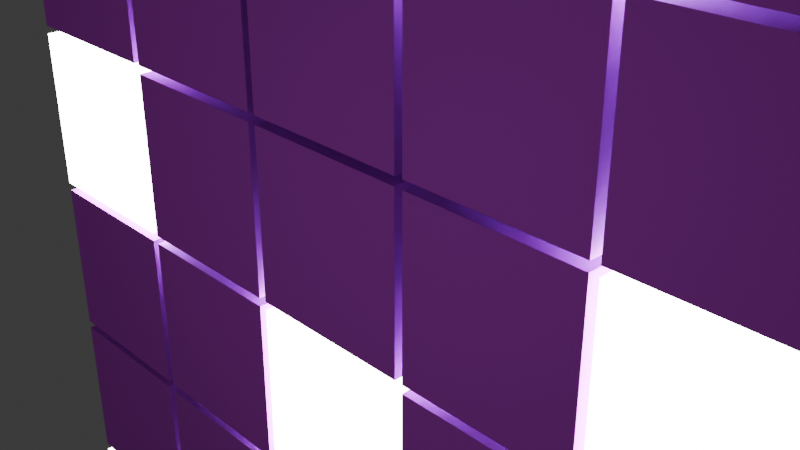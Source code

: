 # Source: testing-1.blend  (saved by Blender 4.5.88; exported with 4.5.12 LTS)
import bpy
from mathutils import Matrix  # noqa: F401  (used for matrix-valued properties, if any)

bpy.ops.wm.read_factory_settings(use_empty=True)
scene = bpy.context.scene
scene.name = 'Scene'

# ---- collections
col_collection = bpy.data.collections.new('Collection'); scene.collection.children.link(col_collection)

# ---- images (referenced by path relative to the original .blend; pixels are not part of the script)
import os
ASSET_DIR = os.environ.get("B2B_ASSET_DIR", "")  # directory of the original .blend (textures are referenced by path, not embedded)
HERE = os.path.dirname(os.path.abspath(__file__))  # packed textures are extracted next to this script under _unpacked/

def load_image(name, relpath, width, height, colorspace="sRGB"):
    """Load a texture the original file referenced (path relative to the .blend, or extracted next to this script)."""
    p = next((c for c in (os.path.join(HERE, relpath), os.path.join(ASSET_DIR, relpath)) if relpath and os.path.exists(c)), "")
    if p:
        img = bpy.data.images.load(p, check_existing=True)
        img.name = name
    else:  # same state as the original file: an image datablock whose file is absent (Cycles renders it pink)
        img = bpy.data.images.new(name, width, height)
        img.source = "FILE"
        img.filepath = "//" + (relpath or name)
    img.colorspace_settings.name = colorspace
    return img
img_iluminated_floor = load_image('iluminated-floor', 'iluminated-floor.png', 1024, 1024, 'sRGB')

# ---- materials (node trees are filled in below, after node groups)
mat_text_decorative = bpy.data.materials.new('Text-decorative')
mat_material = bpy.data.materials.new('Material')

# ---- material node trees
mat_text_decorative.use_nodes = True; mat_text_decorative.node_tree.nodes.clear()
_N = mat_text_decorative.node_tree.nodes; _L = mat_text_decorative.node_tree.links
n0 = _N.new('ShaderNodeOutputMaterial'); n0.name = 'Material Output'; n0.location = (200, 100)
n1 = _N.new('ShaderNodeEmission'); n1.name = 'Emission'; n1.location = (-200, 100)
n1.inputs[1].default_value = 18.7
_L.new(n1.outputs[0], n0.inputs[0])
n0.is_active_output = True
mat_material.use_nodes = True; mat_material.node_tree.nodes.clear()
_N = mat_material.node_tree.nodes; _L = mat_material.node_tree.links
n0 = _N.new('ShaderNodeBsdfPrincipled'); n0.name = 'Principled BSDF'; n0.location = (-200, 100)
n0.inputs[0].default_value = (0.835, 0.08632, 1.0, 1.0)
n0.inputs[1].default_value = 0.5078
n0.inputs[2].default_value = 0.7228
n1 = _N.new('ShaderNodeOutputMaterial'); n1.name = 'Material Output'; n1.location = (200, 100)
n2 = _N.new('ShaderNodeTexImage'); n2.name = 'Image Texture'; n2.location = (-628, 80)
n2.image = img_iluminated_floor
_L.new(n0.outputs[0], n1.inputs[0])
n1.is_active_output = True

# ---- world
world_world = bpy.data.worlds.new('World'); scene.world = world_world
world_world.use_nodes = True; world_world.node_tree.nodes.clear()
_N = world_world.node_tree.nodes; _L = world_world.node_tree.links
n0 = _N.new('ShaderNodeOutputWorld'); n0.name = 'World Output'; n0.location = (200, 100)
n1 = _N.new('ShaderNodeBackground'); n1.name = 'Background'; n1.location = (-200, 100)
n1.inputs[0].default_value = (0.05088, 0.05088, 0.05088, 1.0)
_L.new(n1.outputs[0], n0.inputs[0])
n0.is_active_output = True
world_world.color = (0.05088, 0.05088, 0.05088)
world_world.sun_shadow_jitter_overblur = 0.0

# ---- cameras
cam_camera = bpy.data.cameras.new('Camera')
cam_camera.clip_end = 100.0
cam_camera.ortho_scale = 7.314

# ---- meshes
me_cube_002 = bpy.data.meshes.new('Cube.002')
me_cube_002.from_pydata([(-1.0, -1.0, -1.0), (-1.0, -1.0, 1.0), (-1.0, 1.0, -1.0), (-1.0, 1.0, 1.0), (1.0, -1.0, -1.0), (1.0, -1.0, 1.0), (1.0, 1.0, -1.0), (1.0, 1.0, 1.0)], [], [(0, 1, 3, 2), (2, 3, 7, 6), (6, 7, 5, 4), (4, 5, 1, 0), (2, 6, 4, 0), (7, 3, 1, 5)])
_uv = me_cube_002.uv_layers.new(name='UVMap')
_uv.uv.foreach_set('vector', [0.375, 0.0, 0.625, 0.0, 0.625, 0.25, 0.375, 0.25, 0.375, 0.25, 0.625, 0.25, 0.625, 0.5, 0.375, 0.5, 0.375, 0.5, 0.625, 0.5, 0.625, 0.75, 0.375, 0.75, 0.375, 0.75, 0.625, 0.75, 0.625, 1.0, 0.375, 1.0, 0.125, 0.5, 0.375, 0.5, 0.375, 0.75, 0.125, 0.75, 0.625, 0.5, 0.875, 0.5, 0.875, 0.75, 0.625, 0.75])
me_cube_002.materials.append(mat_text_decorative)
me_cube_002.update()
me_cube_004 = bpy.data.meshes.new('Cube.004')
me_cube_004.from_pydata([(-1.0, -1.0, -1.0), (-1.0, -1.0, 1.0), (-1.0, 1.0, -1.0), (-1.0, 1.0, 1.0), (1.0, -1.0, -1.0), (1.0, -1.0, 1.0), (1.0, 1.0, -1.0), (1.0, 1.0, 1.0)], [], [(0, 1, 3, 2), (2, 3, 7, 6), (6, 7, 5, 4), (4, 5, 1, 0), (2, 6, 4, 0), (7, 3, 1, 5)])
_uv = me_cube_004.uv_layers.new(name='UVMap')
_uv.uv.foreach_set('vector', [0.375, 0.0, 0.625, 0.0, 0.625, 0.25, 0.375, 0.25, 0.375, 0.25, 0.625, 0.25, 0.625, 0.5, 0.375, 0.5, 0.375, 0.5, 0.625, 0.5, 0.625, 0.75, 0.375, 0.75, 0.375, 0.75, 0.625, 0.75, 0.625, 1.0, 0.375, 1.0, 0.125, 0.5, 0.375, 0.5, 0.375, 0.75, 0.125, 0.75, 0.625, 0.5, 0.875, 0.5, 0.875, 0.75, 0.625, 0.75])
me_cube_004.materials.append(mat_text_decorative)
me_cube_004.update()
me_cube_013 = bpy.data.meshes.new('Cube.013')
me_cube_013.from_pydata([(-1.0, -1.0, -1.0), (-1.0, -1.0, 1.0), (-1.0, 1.0, -1.0), (-1.0, 1.0, 1.0), (1.0, -1.0, -1.0), (1.0, -1.0, 1.0), (1.0, 1.0, -1.0), (1.0, 1.0, 1.0)], [], [(0, 1, 3, 2), (2, 3, 7, 6), (6, 7, 5, 4), (4, 5, 1, 0), (2, 6, 4, 0), (7, 3, 1, 5)])
_uv = me_cube_013.uv_layers.new(name='UVMap')
_uv.uv.foreach_set('vector', [0.375, 0.0, 0.625, 0.0, 0.625, 0.25, 0.375, 0.25, 0.375, 0.25, 0.625, 0.25, 0.625, 0.5, 0.375, 0.5, 0.375, 0.5, 0.625, 0.5, 0.625, 0.75, 0.375, 0.75, 0.375, 0.75, 0.625, 0.75, 0.625, 1.0, 0.375, 1.0, 0.125, 0.5, 0.375, 0.5, 0.375, 0.75, 0.125, 0.75, 0.625, 0.5, 0.875, 0.5, 0.875, 0.75, 0.625, 0.75])
me_cube_013.materials.append(mat_text_decorative)
me_cube_013.update()
me_cube_014 = bpy.data.meshes.new('Cube.014')
me_cube_014.from_pydata([(-1.0, -1.0, -1.0), (-1.0, -1.0, 1.0), (-1.0, 1.0, -1.0), (-1.0, 1.0, 1.0), (1.0, -1.0, -1.0), (1.0, -1.0, 1.0), (1.0, 1.0, -1.0), (1.0, 1.0, 1.0), (3.2, -1.0, -5.2), (3.2, -1.0, -3.2), (3.2, 1.0, -5.2), (3.2, 1.0, -3.2), (5.2, -1.0, -5.2), (5.2, -1.0, -3.2), (5.2, 1.0, -5.2), (5.2, 1.0, -3.2), (1.1, -1.0, -5.2), (1.1, -1.0, -3.2), (1.1, 1.0, -5.2), (1.1, 1.0, -3.2), (3.1, -1.0, -5.2), (3.1, -1.0, -3.2), (3.1, 1.0, -5.2), (3.1, 1.0, -3.2), (5.3, -1.0, -5.2), (5.3, -1.0, -3.2), (5.3, 1.0, -5.2), (5.3, 1.0, -3.2), (7.3, -1.0, -5.2), (7.3, -1.0, -3.2), (7.3, 1.0, -5.2), (7.3, 1.0, -3.2), (3.2, -1.0, -3.1), (3.2, -1.0, -1.1), (3.2, 1.0, -3.1), (3.2, 1.0, -1.1), (5.2, -1.0, -3.1), (5.2, -1.0, -1.1), (5.2, 1.0, -3.1), (5.2, 1.0, -1.1), (1.1, -1.0, -3.1), (1.1, -1.0, -1.1), (1.1, 1.0, -3.1), (1.1, 1.0, -1.1), (3.1, -1.0, -3.1), (3.1, -1.0, -1.1), (3.1, 1.0, -3.1), (3.1, 1.0, -1.1), (7.4, -1.0, -3.1), (7.4, -1.0, -1.1), (7.4, 1.0, -3.1), (7.4, 1.0, -1.1), (9.4, -1.0, -3.1), (9.4, -1.0, -1.1), (9.4, 1.0, -3.1), (9.4, 1.0, -1.1), (5.3, -1.0, -3.1), (5.3, -1.0, -1.1), (5.3, 1.0, -3.1), (5.3, 1.0, -1.1), (7.3, -1.0, -3.1), (7.3, -1.0, -1.1), (7.3, 1.0, -3.1), (7.3, 1.0, -1.1), (-1.0, -1.0, -3.1), (-1.0, -1.0, -1.1), (-1.0, 1.0, -3.1), (-1.0, 1.0, -1.1), (1.0, -1.0, -3.1), (1.0, -1.0, -1.1), (1.0, 1.0, -3.1), (1.0, 1.0, -1.1), (3.2, -1.0, -1.0), (3.2, -1.0, 1.0), (3.2, 1.0, -1.0), (3.2, 1.0, 1.0), (5.2, -1.0, -1.0), (5.2, -1.0, 1.0), (5.2, 1.0, -1.0), (5.2, 1.0, 1.0), (1.1, -1.0, -1.0), (1.1, -1.0, 1.0), (1.1, 1.0, -1.0), (1.1, 1.0, 1.0), (3.1, -1.0, -1.0), (3.1, -1.0, 1.0), (3.1, 1.0, -1.0), (3.1, 1.0, 1.0), (7.4, -1.0, -1.0), (7.4, -1.0, 1.0), (7.4, 1.0, -1.0), (7.4, 1.0, 1.0), (9.4, -1.0, -1.0), (9.4, -1.0, 1.0), (9.4, 1.0, -1.0), (9.4, 1.0, 1.0), (3.2, -1.0, 1.1), (3.2, -1.0, 3.1), (3.2, 1.0, 1.1), (3.2, 1.0, 3.1), (5.2, -1.0, 1.1), (5.2, -1.0, 3.1), (5.2, 1.0, 1.1), (5.2, 1.0, 3.1), (1.1, -1.0, 1.1), (1.1, -1.0, 3.1), (1.1, 1.0, 1.1), (1.1, 1.0, 3.1), (3.1, -1.0, 1.1), (3.1, -1.0, 3.1), (3.1, 1.0, 1.1), (3.1, 1.0, 3.1), (7.4, -1.0, 1.1), (7.4, -1.0, 3.1), (7.4, 1.0, 1.1), (7.4, 1.0, 3.1), (9.4, -1.0, 1.1), (9.4, -1.0, 3.1), (9.4, 1.0, 1.1), (9.4, 1.0, 3.1), (5.3, -1.0, 1.1), (5.3, -1.0, 3.1), (5.3, 1.0, 1.1), (5.3, 1.0, 3.1), (7.3, -1.0, 1.1), (7.3, -1.0, 3.1), (7.3, 1.0, 1.1), (7.3, 1.0, 3.1), (3.2, -1.0, -9.4), (3.2, -1.0, -7.4), (3.2, 1.0, -9.4), (3.2, 1.0, -7.4), (5.2, -1.0, -9.4), (5.2, -1.0, -7.4), (5.2, 1.0, -9.4), (5.2, 1.0, -7.4), (1.1, -1.0, -9.4), (1.1, -1.0, -7.4), (1.1, 1.0, -9.4), (1.1, 1.0, -7.4), (3.1, -1.0, -9.4), (3.1, -1.0, -7.4), (3.1, 1.0, -9.4), (3.1, 1.0, -7.4), (7.4, -1.0, -9.4), (7.4, -1.0, -7.4), (7.4, 1.0, -9.4), (7.4, 1.0, -7.4), (9.4, -1.0, -9.4), (9.4, -1.0, -7.4), (9.4, 1.0, -9.4), (9.4, 1.0, -7.4), (5.3, -1.0, -9.4), (5.3, -1.0, -7.4), (5.3, 1.0, -9.4), (5.3, 1.0, -7.4), (7.3, -1.0, -9.4), (7.3, -1.0, -7.4), (7.3, 1.0, -9.4), (7.3, 1.0, -7.4), (-1.0, -1.0, -9.4), (-1.0, -1.0, -7.4), (-1.0, 1.0, -9.4), (-1.0, 1.0, -7.4), (1.0, -1.0, -9.4), (1.0, -1.0, -7.4), (1.0, 1.0, -9.4), (1.0, 1.0, -7.4), (1.1, -1.0, -7.3), (1.1, -1.0, -5.3), (1.1, 1.0, -7.3), (1.1, 1.0, -5.3), (3.1, -1.0, -7.3), (3.1, -1.0, -5.3), (3.1, 1.0, -7.3), (3.1, 1.0, -5.3), (7.4, -1.0, -7.3), (7.4, -1.0, -5.3), (7.4, 1.0, -7.3), (7.4, 1.0, -5.3), (9.4, -1.0, -7.3), (9.4, -1.0, -5.3), (9.4, 1.0, -7.3), (9.4, 1.0, -5.3), (5.3, -1.0, -7.3), (5.3, -1.0, -5.3), (5.3, 1.0, -7.3), (5.3, 1.0, -5.3), (7.3, -1.0, -7.3), (7.3, -1.0, -5.3), (7.3, 1.0, -7.3), (7.3, 1.0, -5.3), (-1.0, -1.0, -7.3), (-1.0, -1.0, -5.3), (-1.0, 1.0, -7.3), (-1.0, 1.0, -5.3), (1.0, -1.0, -7.3), (1.0, -1.0, -5.3), (1.0, 1.0, -7.3), (1.0, 1.0, -5.3), (1.1, -1.0, -11.5), (1.1, -1.0, -9.5), (1.1, 1.0, -11.5), (1.1, 1.0, -9.5), (3.1, -1.0, -11.5), (3.1, -1.0, -9.5), (3.1, 1.0, -11.5), (3.1, 1.0, -9.5), (5.3, -1.0, -11.5), (5.3, -1.0, -9.5), (5.3, 1.0, -11.5), (5.3, 1.0, -9.5), (7.3, -1.0, -11.5), (7.3, -1.0, -9.5), (7.3, 1.0, -11.5), (7.3, 1.0, -9.5)], [], [(0, 1, 3, 2), (2, 3, 7, 6), (6, 7, 5, 4), (4, 5, 1, 0), (2, 6, 4, 0), (7, 3, 1, 5), (8, 9, 11, 10), (10, 11, 15, 14), (14, 15, 13, 12), (12, 13, 9, 8), (10, 14, 12, 8), (15, 11, 9, 13), (16, 17, 19, 18), (18, 19, 23, 22), (22, 23, 21, 20), (20, 21, 17, 16), (18, 22, 20, 16), (23, 19, 17, 21), (24, 25, 27, 26), (26, 27, 31, 30), (30, 31, 29, 28), (28, 29, 25, 24), (26, 30, 28, 24), (31, 27, 25, 29), (32, 33, 35, 34), (34, 35, 39, 38), (38, 39, 37, 36), (36, 37, 33, 32), (34, 38, 36, 32), (39, 35, 33, 37), (40, 41, 43, 42), (42, 43, 47, 46), (46, 47, 45, 44), (44, 45, 41, 40), (42, 46, 44, 40), (47, 43, 41, 45), (48, 49, 51, 50), (50, 51, 55, 54), (54, 55, 53, 52), (52, 53, 49, 48), (50, 54, 52, 48), (55, 51, 49, 53), (56, 57, 59, 58), (58, 59, 63, 62), (62, 63, 61, 60), (60, 61, 57, 56), (58, 62, 60, 56), (63, 59, 57, 61), (64, 65, 67, 66), (66, 67, 71, 70), (70, 71, 69, 68), (68, 69, 65, 64), (66, 70, 68, 64), (71, 67, 65, 69), (72, 73, 75, 74), (74, 75, 79, 78), (78, 79, 77, 76), (76, 77, 73, 72), (74, 78, 76, 72), (79, 75, 73, 77), (80, 81, 83, 82), (82, 83, 87, 86), (86, 87, 85, 84), (84, 85, 81, 80), (82, 86, 84, 80), (87, 83, 81, 85), (88, 89, 91, 90), (90, 91, 95, 94), (94, 95, 93, 92), (92, 93, 89, 88), (90, 94, 92, 88), (95, 91, 89, 93), (96, 97, 99, 98), (98, 99, 103, 102), (102, 103, 101, 100), (100, 101, 97, 96), (98, 102, 100, 96), (103, 99, 97, 101), (104, 105, 107, 106), (106, 107, 111, 110), (110, 111, 109, 108), (108, 109, 105, 104), (106, 110, 108, 104), (111, 107, 105, 109), (112, 113, 115, 114), (114, 115, 119, 118), (118, 119, 117, 116), (116, 117, 113, 112), (114, 118, 116, 112), (119, 115, 113, 117), (120, 121, 123, 122), (122, 123, 127, 126), (126, 127, 125, 124), (124, 125, 121, 120), (122, 126, 124, 120), (127, 123, 121, 125), (128, 129, 131, 130), (130, 131, 135, 134), (134, 135, 133, 132), (132, 133, 129, 128), (130, 134, 132, 128), (135, 131, 129, 133), (136, 137, 139, 138), (138, 139, 143, 142), (142, 143, 141, 140), (140, 141, 137, 136), (138, 142, 140, 136), (143, 139, 137, 141), (144, 145, 147, 146), (146, 147, 151, 150), (150, 151, 149, 148), (148, 149, 145, 144), (146, 150, 148, 144), (151, 147, 145, 149), (152, 153, 155, 154), (154, 155, 159, 158), (158, 159, 157, 156), (156, 157, 153, 152), (154, 158, 156, 152), (159, 155, 153, 157), (160, 161, 163, 162), (162, 163, 167, 166), (166, 167, 165, 164), (164, 165, 161, 160), (162, 166, 164, 160), (167, 163, 161, 165), (168, 169, 171, 170), (170, 171, 175, 174), (174, 175, 173, 172), (172, 173, 169, 168), (170, 174, 172, 168), (175, 171, 169, 173), (176, 177, 179, 178), (178, 179, 183, 182), (182, 183, 181, 180), (180, 181, 177, 176), (178, 182, 180, 176), (183, 179, 177, 181), (184, 185, 187, 186), (186, 187, 191, 190), (190, 191, 189, 188), (188, 189, 185, 184), (186, 190, 188, 184), (191, 187, 185, 189), (192, 193, 195, 194), (194, 195, 199, 198), (198, 199, 197, 196), (196, 197, 193, 192), (194, 198, 196, 192), (199, 195, 193, 197), (200, 201, 203, 202), (202, 203, 207, 206), (206, 207, 205, 204), (204, 205, 201, 200), (202, 206, 204, 200), (207, 203, 201, 205), (208, 209, 211, 210), (210, 211, 215, 214), (214, 215, 213, 212), (212, 213, 209, 208), (210, 214, 212, 208), (215, 211, 209, 213)])
_uv = me_cube_014.uv_layers.new(name='UVMap')
_uv.uv.foreach_set('vector', [0.1538, 0.07692, 0.07692, 0.07692, 0.07692, 1.223e-09, 0.1538, 7.03e-09, 0.07692, 0.2308, 9.173e-10, 0.2308, 6.725e-09, 0.1538, 0.07692, 0.1538, 0.1538, 0.2308, 0.07692, 0.2308, 0.07692, 0.1538, 0.1538, 0.1538, 0.2308, 0.07692, 0.1538, 0.07692, 0.1538, 2.445e-09, 0.2308, 8.253e-09, 0.2308, 0.07692, 0.2308, 0.1538, 0.1538, 0.1538, 0.1538, 0.07692, 0.07692, 0.2308, 0.07692, 0.3077, -3.053e-10, 0.3077, 5.502e-09, 0.2308, 0.8462, 0.6923, 0.7692, 0.6923, 0.7692, 0.6154, 0.8462, 0.6154, 0.3846, 0.4615, 0.3077, 0.4615, 0.3077, 0.3846, 0.3846, 0.3846, 0.8462, 0.7692, 0.7692, 0.7692, 0.7692, 0.6923, 0.8462, 0.6923, 0.7692, 0.8462, 0.7692, 0.7692, 0.8462, 0.7692, 0.8462, 0.8462, 0.07692, 0.8462, 0.07692, 0.9231, -5.501e-09, 0.9231, 3.068e-10, 0.8462, 0.1538, 0.8462, 0.1538, 0.9231, 0.07692, 0.9231, 0.07692, 0.8462, 0.2308, 0.9231, 0.1538, 0.9231, 0.1538, 0.8462, 0.2308, 0.8462, 0.3077, 0.9231, 0.2308, 0.9231, 0.2308, 0.8462, 0.3077, 0.8462, 0.3846, 0.9231, 0.3077, 0.9231, 0.3077, 0.8462, 0.3846, 0.8462, 0.3846, 0.9231, 0.3846, 0.8462, 0.4615, 0.8462, 0.4615, 0.9231, 0.4615, 2.75e-09, 0.4615, 0.07692, 0.3846, 0.07692, 0.3846, -3.057e-09, 0.4615, 0.07692, 0.4615, 0.1538, 0.3846, 0.1538, 0.3846, 0.07692, 0.5385, 0.9231, 0.4615, 0.9231, 0.4615, 0.8462, 0.5385, 0.8462, 0.5385, 0.9231, 0.5385, 0.8462, 0.6154, 0.8462, 0.6154, 0.9231, 0.6923, 0.9231, 0.6154, 0.9231, 0.6154, 0.8462, 0.6923, 0.8462, 0.6923, 0.9231, 0.6923, 0.8462, 0.7692, 0.8462, 0.7692, 0.9231, 0.4615, 0.1538, 0.4615, 0.2308, 0.3846, 0.2308, 0.3846, 0.1538, 0.4615, 0.2308, 0.4615, 0.3077, 0.3846, 0.3077, 0.3846, 0.2308, 0.4615, 0.3846, 0.3846, 0.3846, 0.3846, 0.3077, 0.4615, 0.3077, 0.1538, 0.3077, 0.07692, 0.3077, 0.07692, 0.2308, 0.1538, 0.2308, 0.4615, 0.4615, 0.3846, 0.4615, 0.3846, 0.3846, 0.4615, 0.3846, 0.8462, 0.9231, 0.7692, 0.9231, 0.7692, 0.8462, 0.8462, 0.8462, 0.9231, 5.501e-09, 0.9231, 0.07692, 0.8462, 0.07692, 0.8462, -3.068e-10, 0.9231, 0.07692, 0.9231, 0.1538, 0.8462, 0.1538, 0.8462, 0.07692, 0.07692, 0.5385, -3.973e-09, 0.5385, 1.835e-09, 0.4615, 0.07692, 0.4615, 0.8462, 0.2308, 0.8462, 0.1538, 0.9231, 0.1538, 0.9231, 0.2308, 0.1538, 0.5385, 0.07692, 0.5385, 0.07692, 0.4615, 0.1538, 0.4615, 0.2308, 0.5385, 0.1538, 0.5385, 0.1538, 0.4615, 0.2308, 0.4615, 0.3077, 0.4615, 0.3077, 0.5385, 0.2308, 0.5385, 0.2308, 0.4615, 0.3846, 0.4615, 0.3846, 0.5385, 0.3077, 0.5385, 0.3077, 0.4615, 0.4615, 0.5385, 0.3846, 0.5385, 0.3846, 0.4615, 0.4615, 0.4615, 0.9231, 0.3077, 0.8462, 0.3077, 0.8462, 0.2308, 0.9231, 0.2308, 0.5385, 0.07692, 0.4615, 0.07692, 0.4615, 2.75e-09, 0.5385, 8.558e-09, 0.5385, 0.1538, 0.4615, 0.1538, 0.4615, 0.07692, 0.5385, 0.07692, 0.5385, 0.1538, 0.5385, 0.2308, 0.4615, 0.2308, 0.4615, 0.1538, 0.5385, 0.2308, 0.5385, 0.3077, 0.4615, 0.3077, 0.4615, 0.2308, 0.5385, 0.3846, 0.4615, 0.3846, 0.4615, 0.3077, 0.5385, 0.3077, 0.9231, 0.3846, 0.8462, 0.3846, 0.8462, 0.3077, 0.9231, 0.3077, 0.5385, 0.4615, 0.4615, 0.4615, 0.4615, 0.3846, 0.5385, 0.3846, 0.9231, 0.4615, 0.8462, 0.4615, 0.8462, 0.3846, 0.9231, 0.3846, 0.5385, 0.4615, 0.5385, 0.5385, 0.4615, 0.5385, 0.4615, 0.4615, 0.07692, 0.5385, 0.07692, 0.6154, -6.105e-10, 0.6154, 5.197e-09, 0.5385, 0.1538, 0.6154, 0.07692, 0.6154, 0.07692, 0.5385, 0.1538, 0.5385, 0.2308, 0.6154, 0.1538, 0.6154, 0.1538, 0.5385, 0.2308, 0.5385, 0.3077, 0.6154, 0.2308, 0.6154, 0.2308, 0.5385, 0.3077, 0.5385, 0.3846, 0.6154, 0.3077, 0.6154, 0.3077, 0.5385, 0.3846, 0.5385, 0.2308, 0.2308, 0.2308, 0.3077, 0.1538, 0.3077, 0.1538, 0.2308, 0.3077, 7.183e-09, 0.3077, 0.07692, 0.2308, 0.07692, 0.2308, 1.375e-09, 0.3077, 0.1538, 0.2308, 0.1538, 0.2308, 0.07692, 0.3077, 0.07692, 0.9231, 0.5385, 0.8462, 0.5385, 0.8462, 0.4615, 0.9231, 0.4615, 0.3077, 0.2308, 0.2308, 0.2308, 0.2308, 0.1538, 0.3077, 0.1538, 0.9231, 0.6154, 0.8462, 0.6154, 0.8462, 0.5385, 0.9231, 0.5385, 0.9231, 0.6154, 0.9231, 0.6923, 0.8462, 0.6923, 0.8462, 0.6154, 0.9231, 0.6923, 0.9231, 0.7692, 0.8462, 0.7692, 0.8462, 0.6923, 0.07692, 0.3846, 3.057e-09, 0.3846, 8.865e-09, 0.3077, 0.07692, 0.3077, 0.4615, 0.6154, 0.3846, 0.6154, 0.3846, 0.5385, 0.4615, 0.5385, 0.1538, 0.3846, 0.07692, 0.3846, 0.07692, 0.3077, 0.1538, 0.3077, 0.5385, 0.6154, 0.4615, 0.6154, 0.4615, 0.5385, 0.5385, 0.5385, 0.6154, 5.195e-09, 0.6154, 0.07692, 0.5385, 0.07692, 0.5385, -6.12e-10, 0.6154, 0.07692, 0.6154, 0.1538, 0.5385, 0.1538, 0.5385, 0.07692, 0.2308, 0.3846, 0.1538, 0.3846, 0.1538, 0.3077, 0.2308, 0.3077, 0.6154, 0.2308, 0.5385, 0.2308, 0.5385, 0.1538, 0.6154, 0.1538, 0.3077, 0.3846, 0.2308, 0.3846, 0.2308, 0.3077, 0.3077, 0.3077, 0.6154, 0.3077, 0.5385, 0.3077, 0.5385, 0.2308, 0.6154, 0.2308, 0.6154, 0.3077, 0.6154, 0.3846, 0.5385, 0.3846, 0.5385, 0.3077, 0.6154, 0.3846, 0.6154, 0.4615, 0.5385, 0.4615, 0.5385, 0.3846, 0.6154, 0.5385, 0.5385, 0.5385, 0.5385, 0.4615, 0.6154, 0.4615, 0.9231, 0.8462, 0.8462, 0.8462, 0.8462, 0.7692, 0.9231, 0.7692, 0.6154, 0.6154, 0.5385, 0.6154, 0.5385, 0.5385, 0.6154, 0.5385, 0.3846, 0.07692, 0.3077, 0.07692, 0.3077, -1.345e-08, 0.3846, -7.642e-09, 0.9231, 0.8462, 0.9231, 0.9231, 0.8462, 0.9231, 0.8462, 0.8462, 0.07692, 0.9231, 0.07692, 1.0, -2.138e-09, 1.0, 3.669e-09, 0.9231, 0.07692, 0.6923, -6.418e-09, 0.6923, -6.105e-10, 0.6154, 0.07692, 0.6154, 0.1538, 0.6923, 0.07692, 0.6923, 0.07692, 0.6154, 0.1538, 0.6154, 0.2308, 0.6923, 0.1538, 0.6923, 0.1538, 0.6154, 0.2308, 0.6154, 0.07692, 1.0, 0.07692, 0.9231, 0.1538, 0.9231, 0.1538, 1.0, 0.3077, 0.6154, 0.3077, 0.6923, 0.2308, 0.6923, 0.2308, 0.6154, 0.3846, 0.6154, 0.3846, 0.6923, 0.3077, 0.6923, 0.3077, 0.6154, 0.4615, 0.6923, 0.3846, 0.6923, 0.3846, 0.6154, 0.4615, 0.6154, 0.5385, 0.6923, 0.4615, 0.6923, 0.4615, 0.6154, 0.5385, 0.6154, 0.6154, 0.6923, 0.5385, 0.6923, 0.5385, 0.6154, 0.6154, 0.6154, 0.2308, 1.0, 0.1538, 1.0, 0.1538, 0.9231, 0.2308, 0.9231, 0.6923, -2.752e-09, 0.6923, 0.07692, 0.6154, 0.07692, 0.6154, -8.559e-09, 0.6923, 0.07692, 0.6923, 0.1538, 0.6154, 0.1538, 0.6154, 0.07692, 0.6923, 0.2308, 0.6154, 0.2308, 0.6154, 0.1538, 0.6923, 0.1538, 0.3077, 1.0, 0.2308, 1.0, 0.2308, 0.9231, 0.3077, 0.9231, 0.6923, 0.3077, 0.6154, 0.3077, 0.6154, 0.2308, 0.6923, 0.2308, 0.3846, 1.0, 0.3077, 1.0, 0.3077, 0.9231, 0.3846, 0.9231, 0.6923, 0.3077, 0.6923, 0.3846, 0.6154, 0.3846, 0.6154, 0.3077, 0.6923, 0.3846, 0.6923, 0.4615, 0.6154, 0.4615, 0.6154, 0.3846, 0.6923, 0.5385, 0.6154, 0.5385, 0.6154, 0.4615, 0.6923, 0.4615, 1.0, 0.6923, 0.9231, 0.6923, 0.9231, 0.6154, 1.0, 0.6154, 0.6923, 0.6154, 0.6154, 0.6154, 0.6154, 0.5385, 0.6923, 0.5385, 0.3846, 0.1538, 0.3077, 0.1538, 0.3077, 0.07692, 0.3846, 0.07692, 0.4615, 0.9231, 0.4615, 1.0, 0.3846, 1.0, 0.3846, 0.9231, 0.5385, 0.9231, 0.5385, 1.0, 0.4615, 1.0, 0.4615, 0.9231, 0.6923, 0.6923, 0.6154, 0.6923, 0.6154, 0.6154, 0.6923, 0.6154, 0.07692, 0.7692, -3.056e-09, 0.7692, 2.752e-09, 0.6923, 0.07692, 0.6923, 0.1538, 0.7692, 0.07692, 0.7692, 0.07692, 0.6923, 0.1538, 0.6923, 0.6154, 1.0, 0.5385, 1.0, 0.5385, 0.9231, 0.6154, 0.9231, 0.2308, 0.6923, 0.2308, 0.7692, 0.1538, 0.7692, 0.1538, 0.6923, 0.3077, 0.6923, 0.3077, 0.7692, 0.2308, 0.7692, 0.2308, 0.6923, 0.3846, 0.7692, 0.3077, 0.7692, 0.3077, 0.6923, 0.3846, 0.6923, 0.6923, 1.0, 0.6154, 1.0, 0.6154, 0.9231, 0.6923, 0.9231, 0.4615, 0.7692, 0.3846, 0.7692, 0.3846, 0.6923, 0.4615, 0.6923, 0.6923, 1.0, 0.6923, 0.9231, 0.7692, 0.9231, 0.7692, 1.0, 0.5385, 0.6923, 0.5385, 0.7692, 0.4615, 0.7692, 0.4615, 0.6923, 0.6154, 0.6923, 0.6154, 0.7692, 0.5385, 0.7692, 0.5385, 0.6923, 0.6923, 0.7692, 0.6154, 0.7692, 0.6154, 0.6923, 0.6923, 0.6923, 0.3846, 0.2308, 0.3077, 0.2308, 0.3077, 0.1538, 0.3846, 0.1538, 0.7692, 0.07692, 0.6923, 0.07692, 0.6923, 4.126e-09, 0.7692, 9.933e-09, 0.7692, 1.0, 0.7692, 0.9231, 0.8462, 0.9231, 0.8462, 1.0, 0.7692, 0.07692, 0.7692, 0.1538, 0.6923, 0.1538, 0.6923, 0.07692, 0.7692, 0.1538, 0.7692, 0.2308, 0.6923, 0.2308, 0.6923, 0.1538, 0.7692, 0.3077, 0.6923, 0.3077, 0.6923, 0.2308, 0.7692, 0.2308, 0.7692, 0.3846, 0.6923, 0.3846, 0.6923, 0.3077, 0.7692, 0.3077, 0.7692, 0.4615, 0.6923, 0.4615, 0.6923, 0.3846, 0.7692, 0.3846, 0.7692, 0.5385, 0.6923, 0.5385, 0.6923, 0.4615, 0.7692, 0.4615, 0.3846, 0.2308, 0.3846, 0.3077, 0.3077, 0.3077, 0.3077, 0.2308, 0.3846, 0.3077, 0.3846, 0.3846, 0.3077, 0.3846, 0.3077, 0.3077, 0.7692, 0.6154, 0.6923, 0.6154, 0.6923, 0.5385, 0.7692, 0.5385, 0.9231, 1.0, 0.8462, 1.0, 0.8462, 0.9231, 0.9231, 0.9231, 0.7692, 0.6923, 0.6923, 0.6923, 0.6923, 0.6154, 0.7692, 0.6154, 1.0, 0.07692, 0.9231, 0.07692, 0.9231, -3.669e-09, 1.0, 2.138e-09, 0.7692, 0.6923, 0.7692, 0.7692, 0.6923, 0.7692, 0.6923, 0.6923, 0.07692, 0.7692, 0.07692, 0.8462, 4.892e-09, 0.8462, 1.07e-08, 0.7692, 0.1538, 0.8462, 0.07692, 0.8462, 0.07692, 0.7692, 0.1538, 0.7692, 0.07692, 0.4615, 1.835e-09, 0.4615, 7.642e-09, 0.3846, 0.07692, 0.3846, 0.2308, 0.8462, 0.1538, 0.8462, 0.1538, 0.7692, 0.2308, 0.7692, 0.1538, 0.4615, 0.07692, 0.4615, 0.07692, 0.3846, 0.1538, 0.3846, 0.3077, 0.7692, 0.3077, 0.8462, 0.2308, 0.8462, 0.2308, 0.7692, 0.3846, 0.7692, 0.3846, 0.8462, 0.3077, 0.8462, 0.3077, 0.7692, 0.4615, 0.8462, 0.3846, 0.8462, 0.3846, 0.7692, 0.4615, 0.7692, 1.0, 0.1538, 0.9231, 0.1538, 0.9231, 0.07692, 1.0, 0.07692, 0.5385, 0.8462, 0.4615, 0.8462, 0.4615, 0.7692, 0.5385, 0.7692, 1.0, 0.2308, 0.9231, 0.2308, 0.9231, 0.1538, 1.0, 0.1538, 0.6154, 0.7692, 0.6154, 0.8462, 0.5385, 0.8462, 0.5385, 0.7692, 0.6923, 0.7692, 0.6923, 0.8462, 0.6154, 0.8462, 0.6154, 0.7692, 0.7692, 0.8462, 0.6923, 0.8462, 0.6923, 0.7692, 0.7692, 0.7692, 0.8462, 0.07692, 0.7692, 0.07692, 0.7692, 7.632e-10, 0.8462, 6.571e-09, 0.8462, 0.1538, 0.7692, 0.1538, 0.7692, 0.07692, 0.8462, 0.07692, 0.8462, 0.2308, 0.7692, 0.2308, 0.7692, 0.1538, 0.8462, 0.1538, 0.2308, 0.3846, 0.2308, 0.4615, 0.1538, 0.4615, 0.1538, 0.3846, 0.3077, 0.3846, 0.3077, 0.4615, 0.2308, 0.4615, 0.2308, 0.3846, 1.0, 0.3077, 0.9231, 0.3077, 0.9231, 0.2308, 1.0, 0.2308, 1.0, 0.3846, 0.9231, 0.3846, 0.9231, 0.3077, 1.0, 0.3077, 1.0, 0.4615, 0.9231, 0.4615, 0.9231, 0.3846, 1.0, 0.3846, 0.8462, 0.3077, 0.7692, 0.3077, 0.7692, 0.2308, 0.8462, 0.2308, 0.8462, 0.3077, 0.8462, 0.3846, 0.7692, 0.3846, 0.7692, 0.3077, 0.8462, 0.3846, 0.8462, 0.4615, 0.7692, 0.4615, 0.7692, 0.3846, 1.0, 0.5385, 0.9231, 0.5385, 0.9231, 0.4615, 1.0, 0.4615, 0.07692, 0.07692, 3.087e-08, 0.07692, 3.668e-08, 2.769e-15, 0.07692, 5.808e-09, 1.0, 0.6154, 0.9231, 0.6154, 0.9231, 0.5385, 1.0, 0.5385, 0.07692, 0.1538, -1.162e-08, 0.1538, -5.808e-09, 0.07692, 0.07692, 0.07692, 0.8462, 0.4615, 0.8462, 0.5385, 0.7692, 0.5385, 0.7692, 0.4615, 0.8462, 0.5385, 0.8462, 0.6154, 0.7692, 0.6154, 0.7692, 0.5385])
me_cube_014.materials.append(mat_material)
me_cube_014.update()
me_cube_019 = bpy.data.meshes.new('Cube.019')
me_cube_019.from_pydata([(-1.0, -1.0, -1.0), (-1.0, -1.0, 1.0), (-1.0, 1.0, -1.0), (-1.0, 1.0, 1.0), (1.0, -1.0, -1.0), (1.0, -1.0, 1.0), (1.0, 1.0, -1.0), (1.0, 1.0, 1.0)], [], [(0, 1, 3, 2), (2, 3, 7, 6), (6, 7, 5, 4), (4, 5, 1, 0), (2, 6, 4, 0), (7, 3, 1, 5)])
_uv = me_cube_019.uv_layers.new(name='UVMap')
_uv.uv.foreach_set('vector', [0.375, 0.0, 0.625, 0.0, 0.625, 0.25, 0.375, 0.25, 0.375, 0.25, 0.625, 0.25, 0.625, 0.5, 0.375, 0.5, 0.375, 0.5, 0.625, 0.5, 0.625, 0.75, 0.375, 0.75, 0.375, 0.75, 0.625, 0.75, 0.625, 1.0, 0.375, 1.0, 0.125, 0.5, 0.375, 0.5, 0.375, 0.75, 0.125, 0.75, 0.625, 0.5, 0.875, 0.5, 0.875, 0.75, 0.625, 0.75])
me_cube_019.materials.append(mat_text_decorative)
me_cube_019.update()
me_cube_025 = bpy.data.meshes.new('Cube.025')
me_cube_025.from_pydata([(-1.0, -1.0, -1.0), (-1.0, -1.0, 1.0), (-1.0, 1.0, -1.0), (-1.0, 1.0, 1.0), (1.0, -1.0, -1.0), (1.0, -1.0, 1.0), (1.0, 1.0, -1.0), (1.0, 1.0, 1.0)], [], [(0, 1, 3, 2), (2, 3, 7, 6), (6, 7, 5, 4), (4, 5, 1, 0), (2, 6, 4, 0), (7, 3, 1, 5)])
_uv = me_cube_025.uv_layers.new(name='UVMap')
_uv.uv.foreach_set('vector', [0.375, 0.0, 0.625, 0.0, 0.625, 0.25, 0.375, 0.25, 0.375, 0.25, 0.625, 0.25, 0.625, 0.5, 0.375, 0.5, 0.375, 0.5, 0.625, 0.5, 0.625, 0.75, 0.375, 0.75, 0.375, 0.75, 0.625, 0.75, 0.625, 1.0, 0.375, 1.0, 0.125, 0.5, 0.375, 0.5, 0.375, 0.75, 0.125, 0.75, 0.625, 0.5, 0.875, 0.5, 0.875, 0.75, 0.625, 0.75])
me_cube_025.materials.append(mat_text_decorative)
me_cube_025.update()
me_cube_030 = bpy.data.meshes.new('Cube.030')
me_cube_030.from_pydata([(-1.0, -1.0, -1.0), (-1.0, -1.0, 1.0), (-1.0, 1.0, -1.0), (-1.0, 1.0, 1.0), (1.0, -1.0, -1.0), (1.0, -1.0, 1.0), (1.0, 1.0, -1.0), (1.0, 1.0, 1.0)], [], [(0, 1, 3, 2), (2, 3, 7, 6), (6, 7, 5, 4), (4, 5, 1, 0), (2, 6, 4, 0), (7, 3, 1, 5)])
_uv = me_cube_030.uv_layers.new(name='UVMap')
_uv.uv.foreach_set('vector', [0.375, 0.0, 0.625, 0.0, 0.625, 0.25, 0.375, 0.25, 0.375, 0.25, 0.625, 0.25, 0.625, 0.5, 0.375, 0.5, 0.375, 0.5, 0.625, 0.5, 0.625, 0.75, 0.375, 0.75, 0.375, 0.75, 0.625, 0.75, 0.625, 1.0, 0.375, 1.0, 0.125, 0.5, 0.375, 0.5, 0.375, 0.75, 0.125, 0.75, 0.625, 0.5, 0.875, 0.5, 0.875, 0.75, 0.625, 0.75])
me_cube_030.materials.append(mat_text_decorative)
me_cube_030.update()
me_cube_032 = bpy.data.meshes.new('Cube.032')
me_cube_032.from_pydata([(-1.0, -1.0, -1.0), (-1.0, -1.0, 1.0), (-1.0, 1.0, -1.0), (-1.0, 1.0, 1.0), (1.0, -1.0, -1.0), (1.0, -1.0, 1.0), (1.0, 1.0, -1.0), (1.0, 1.0, 1.0)], [], [(0, 1, 3, 2), (2, 3, 7, 6), (6, 7, 5, 4), (4, 5, 1, 0), (2, 6, 4, 0), (7, 3, 1, 5)])
_uv = me_cube_032.uv_layers.new(name='UVMap')
_uv.uv.foreach_set('vector', [0.375, 0.0, 0.625, 0.0, 0.625, 0.25, 0.375, 0.25, 0.375, 0.25, 0.625, 0.25, 0.625, 0.5, 0.375, 0.5, 0.375, 0.5, 0.625, 0.5, 0.625, 0.75, 0.375, 0.75, 0.375, 0.75, 0.625, 0.75, 0.625, 1.0, 0.375, 1.0, 0.125, 0.5, 0.375, 0.5, 0.375, 0.75, 0.125, 0.75, 0.625, 0.5, 0.875, 0.5, 0.875, 0.75, 0.625, 0.75])
me_cube_032.materials.append(mat_text_decorative)
me_cube_032.update()
me_cube_034 = bpy.data.meshes.new('Cube.034')
me_cube_034.from_pydata([(-1.0, -1.0, -1.0), (-1.0, -1.0, 1.0), (-1.0, 1.0, -1.0), (-1.0, 1.0, 1.0), (1.0, -1.0, -1.0), (1.0, -1.0, 1.0), (1.0, 1.0, -1.0), (1.0, 1.0, 1.0)], [], [(0, 1, 3, 2), (2, 3, 7, 6), (6, 7, 5, 4), (4, 5, 1, 0), (2, 6, 4, 0), (7, 3, 1, 5)])
_uv = me_cube_034.uv_layers.new(name='UVMap')
_uv.uv.foreach_set('vector', [0.375, 0.0, 0.625, 0.0, 0.625, 0.25, 0.375, 0.25, 0.375, 0.25, 0.625, 0.25, 0.625, 0.5, 0.375, 0.5, 0.375, 0.5, 0.625, 0.5, 0.625, 0.75, 0.375, 0.75, 0.375, 0.75, 0.625, 0.75, 0.625, 1.0, 0.375, 1.0, 0.125, 0.5, 0.375, 0.5, 0.375, 0.75, 0.125, 0.75, 0.625, 0.5, 0.875, 0.5, 0.875, 0.75, 0.625, 0.75])
me_cube_034.materials.append(mat_text_decorative)
me_cube_034.update()

# ---- curves / text
txt_text = bpy.data.curves.new('Text', 'FONT')
txt_text.dimensions = '2D'
txt_text.body = 'Back-side'
txt_text.materials.append(mat_text_decorative)
txt_text.align_x = 'CENTER'
txt_text_001 = bpy.data.curves.new('Text.001', 'FONT')
txt_text_001.dimensions = '2D'
txt_text_001.body = 'Front-side'
txt_text_001.materials.append(mat_text_decorative)
txt_text_001.align_x = 'CENTER'

# ---- objects
ob_camera = bpy.data.objects.new('Camera', cam_camera)
ob_text = bpy.data.objects.new('Text', txt_text)
ob_text_001 = bpy.data.objects.new('Text.001', txt_text_001)
ob_cube_002 = bpy.data.objects.new('Cube.002', me_cube_002)
ob_cube_004 = bpy.data.objects.new('Cube.004', me_cube_004)
ob_cube_013 = bpy.data.objects.new('Cube.013', me_cube_013)
ob_cube_014 = bpy.data.objects.new('Cube.014', me_cube_014)
ob_cube_019 = bpy.data.objects.new('Cube.019', me_cube_019)
ob_cube_025 = bpy.data.objects.new('Cube.025', me_cube_025)
ob_cube_030 = bpy.data.objects.new('Cube.030', me_cube_030)
ob_cube_032 = bpy.data.objects.new('Cube.032', me_cube_032)
ob_cube_034 = bpy.data.objects.new('Cube.034', me_cube_034)

# ---- transforms, parenting, visibility, modifiers, constraints
ob_camera.location = (7.359, -6.926, 4.958)
ob_camera.rotation_euler = (1.109, 0.0, 0.8149)
ob_camera.lock_rotations_4d = False
ob_camera.empty_display_type = 'ARROWS'
ob_camera.color = (0.0, 0.0, 0.0, 0.0)
ob_camera.display_type = 'WIRE'
ob_camera.lineart.crease_threshold = 0.0
ob_text.location = (0.0, 11.49, 0.0)
ob_text.rotation_euler = (1.571, -0.0, 0.0)
ob_text_001.location = (0.0, -9.299, 0.0)
ob_text_001.rotation_euler = (1.571, -0.0, 0.0)
ob_cube_002.location = (4.2, 0.0, 0.0)
ob_cube_004.location = (-4.2, 0.0, 0.0)
ob_cube_013.location = (2.1, 0.0, 4.2)
ob_cube_014.location = (-4.2, 0.0, 4.2)
ob_cube_019.location = (-4.2, 0.0, 6.3)
ob_cube_025.location = (0.0, 0.0, -2.1)
ob_cube_030.location = (0.0, 0.0, -6.3)
ob_cube_032.location = (4.2, 0.0, -6.3)
ob_cube_034.location = (-4.2, 0.0, -6.3)

# ---- collection membership
col_collection.objects.link(ob_camera)
col_collection.objects.link(ob_text)
col_collection.objects.link(ob_text_001)
col_collection.objects.link(ob_cube_002)
col_collection.objects.link(ob_cube_004)
col_collection.objects.link(ob_cube_013)
col_collection.objects.link(ob_cube_014)
col_collection.objects.link(ob_cube_019)
col_collection.objects.link(ob_cube_025)
col_collection.objects.link(ob_cube_030)
col_collection.objects.link(ob_cube_032)
col_collection.objects.link(ob_cube_034)

# ---- scene / render settings (as saved in the file)
scene.camera = ob_camera
scene.frame_start = 1; scene.frame_end = 250; scene.frame_set(1)
scene.render.engine = 'CYCLES'
bpy.context.view_layer.update()
